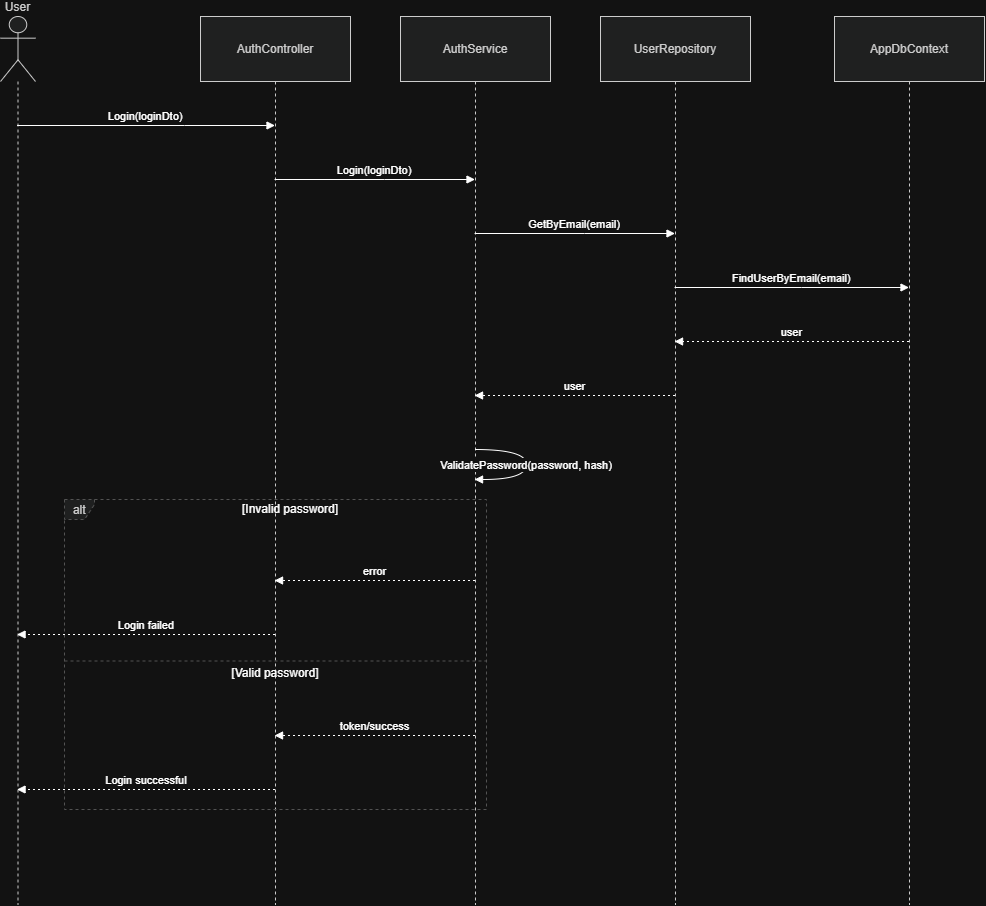

The diagram above was exported from draw.io. Its source (the exported page's mxGraphModel, read from the mxfile embedded in the PNG):
<mxGraphModel dx="1046" dy="940" grid="1" gridSize="10" guides="1" tooltips="1" connect="1" arrows="1" fold="1" page="1" pageScale="1" pageWidth="850" pageHeight="1100" math="0" shadow="0">
  <root>
    <mxCell id="0" />
    <mxCell id="1" parent="0" />
    <mxCell id="sN399IyvOeDirA7s_1SE-1" parent="1" style="shape=umlLifeline;perimeter=lifelinePerimeter;whiteSpace=wrap;container=1;dropTarget=0;collapsible=0;recursiveResize=0;outlineConnect=0;portConstraint=eastwest;newEdgeStyle={&quot;edgeStyle&quot;:&quot;elbowEdgeStyle&quot;,&quot;elbow&quot;:&quot;vertical&quot;,&quot;curved&quot;:0,&quot;rounded&quot;:0};participant=umlActor;verticalAlign=bottom;labelPosition=center;verticalLabelPosition=top;align=center;size=65;fillColor=light-dark(#eeeeee,#1f2020);strokeColor=light-dark(#999999,#cccccc);fontColor=light-dark(#333333,#cccccc);" value="User" vertex="1">
      <mxGeometry height="888" width="35" x="20" y="20" as="geometry" />
    </mxCell>
    <mxCell id="sN399IyvOeDirA7s_1SE-2" parent="1" style="shape=umlLifeline;perimeter=lifelinePerimeter;whiteSpace=wrap;container=1;dropTarget=0;collapsible=0;recursiveResize=0;outlineConnect=0;portConstraint=eastwest;newEdgeStyle={&quot;edgeStyle&quot;:&quot;elbowEdgeStyle&quot;,&quot;elbow&quot;:&quot;vertical&quot;,&quot;curved&quot;:0,&quot;rounded&quot;:0};size=65;fillColor=light-dark(#eeeeee,#1f2020);strokeColor=light-dark(#999999,#cccccc);fontColor=light-dark(#333333,#cccccc);" value="AuthController" vertex="1">
      <mxGeometry height="888" width="150" x="220" y="20" as="geometry" />
    </mxCell>
    <mxCell id="sN399IyvOeDirA7s_1SE-3" parent="1" style="shape=umlLifeline;perimeter=lifelinePerimeter;whiteSpace=wrap;container=1;dropTarget=0;collapsible=0;recursiveResize=0;outlineConnect=0;portConstraint=eastwest;newEdgeStyle={&quot;edgeStyle&quot;:&quot;elbowEdgeStyle&quot;,&quot;elbow&quot;:&quot;vertical&quot;,&quot;curved&quot;:0,&quot;rounded&quot;:0};size=65;fillColor=light-dark(#eeeeee,#1f2020);strokeColor=light-dark(#999999,#cccccc);fontColor=light-dark(#333333,#cccccc);" value="AuthService" vertex="1">
      <mxGeometry height="888" width="150" x="420" y="20" as="geometry" />
    </mxCell>
    <mxCell id="sN399IyvOeDirA7s_1SE-4" parent="1" style="shape=umlLifeline;perimeter=lifelinePerimeter;whiteSpace=wrap;container=1;dropTarget=0;collapsible=0;recursiveResize=0;outlineConnect=0;portConstraint=eastwest;newEdgeStyle={&quot;edgeStyle&quot;:&quot;elbowEdgeStyle&quot;,&quot;elbow&quot;:&quot;vertical&quot;,&quot;curved&quot;:0,&quot;rounded&quot;:0};size=65;fillColor=light-dark(#eeeeee,#1f2020);strokeColor=light-dark(#999999,#cccccc);fontColor=light-dark(#333333,#cccccc);" value="UserRepository" vertex="1">
      <mxGeometry height="888" width="150" x="620" y="20" as="geometry" />
    </mxCell>
    <mxCell id="sN399IyvOeDirA7s_1SE-5" parent="1" style="shape=umlLifeline;perimeter=lifelinePerimeter;whiteSpace=wrap;container=1;dropTarget=0;collapsible=0;recursiveResize=0;outlineConnect=0;portConstraint=eastwest;newEdgeStyle={&quot;edgeStyle&quot;:&quot;elbowEdgeStyle&quot;,&quot;elbow&quot;:&quot;vertical&quot;,&quot;curved&quot;:0,&quot;rounded&quot;:0};size=65;fillColor=light-dark(#eeeeee,#1f2020);strokeColor=light-dark(#999999,#cccccc);fontColor=light-dark(#333333,#cccccc);" value="AppDbContext" vertex="1">
      <mxGeometry height="888" width="150" x="854" y="20" as="geometry" />
    </mxCell>
    <mxCell id="sN399IyvOeDirA7s_1SE-6" parent="1" style="shape=umlFrame;dashed=1;pointerEvents=0;dropTarget=0;strokeColor=#B3B3B3;height=20;width=30;fillColor=light-dark(#eeeeee,#1f2020);fontColor=light-dark(#333333,#cccccc);" value="alt" vertex="1">
      <mxGeometry height="310" width="422" x="84" y="503" as="geometry" />
    </mxCell>
    <mxCell id="sN399IyvOeDirA7s_1SE-7" parent="sN399IyvOeDirA7s_1SE-6" style="text;strokeColor=none;fillColor=none;align=center;verticalAlign=middle;whiteSpace=wrap;" value="[Invalid password]" vertex="1">
      <mxGeometry height="20" width="392" x="30" as="geometry" />
    </mxCell>
    <mxCell id="sN399IyvOeDirA7s_1SE-8" parent="sN399IyvOeDirA7s_1SE-6" style="shape=line;dashed=1;whiteSpace=wrap;verticalAlign=top;labelPosition=center;verticalLabelPosition=middle;align=center;strokeColor=#B3B3B3;" value="[Valid password]" vertex="1">
      <mxGeometry height="3" width="422" y="160" as="geometry" />
    </mxCell>
    <mxCell id="sN399IyvOeDirA7s_1SE-9" edge="1" parent="1" source="sN399IyvOeDirA7s_1SE-1" style="verticalAlign=bottom;edgeStyle=elbowEdgeStyle;elbow=vertical;curved=0;rounded=0;endArrow=block;" target="sN399IyvOeDirA7s_1SE-2" value="Login(loginDto)">
      <mxGeometry relative="1" as="geometry">
        <Array as="points">
          <mxPoint x="204" y="129" />
        </Array>
      </mxGeometry>
    </mxCell>
    <mxCell id="sN399IyvOeDirA7s_1SE-10" edge="1" parent="1" source="sN399IyvOeDirA7s_1SE-2" style="verticalAlign=bottom;edgeStyle=elbowEdgeStyle;elbow=vertical;curved=0;rounded=0;endArrow=block;" target="sN399IyvOeDirA7s_1SE-3" value="Login(loginDto)">
      <mxGeometry relative="1" as="geometry">
        <Array as="points">
          <mxPoint x="404" y="183" />
        </Array>
      </mxGeometry>
    </mxCell>
    <mxCell id="sN399IyvOeDirA7s_1SE-11" edge="1" parent="1" source="sN399IyvOeDirA7s_1SE-3" style="verticalAlign=bottom;edgeStyle=elbowEdgeStyle;elbow=vertical;curved=0;rounded=0;endArrow=block;" target="sN399IyvOeDirA7s_1SE-4" value="GetByEmail(email)">
      <mxGeometry relative="1" as="geometry">
        <Array as="points">
          <mxPoint x="604" y="237" />
        </Array>
      </mxGeometry>
    </mxCell>
    <mxCell id="sN399IyvOeDirA7s_1SE-12" edge="1" parent="1" source="sN399IyvOeDirA7s_1SE-4" style="verticalAlign=bottom;edgeStyle=elbowEdgeStyle;elbow=vertical;curved=0;rounded=0;endArrow=block;" target="sN399IyvOeDirA7s_1SE-5" value="FindUserByEmail(email)">
      <mxGeometry relative="1" as="geometry">
        <Array as="points">
          <mxPoint x="821" y="291" />
        </Array>
      </mxGeometry>
    </mxCell>
    <mxCell id="sN399IyvOeDirA7s_1SE-13" edge="1" parent="1" source="sN399IyvOeDirA7s_1SE-5" style="verticalAlign=bottom;edgeStyle=elbowEdgeStyle;elbow=vertical;curved=0;rounded=0;dashed=1;dashPattern=2 3;endArrow=block;" target="sN399IyvOeDirA7s_1SE-4" value="user">
      <mxGeometry relative="1" as="geometry">
        <Array as="points">
          <mxPoint x="824" y="345" />
        </Array>
      </mxGeometry>
    </mxCell>
    <mxCell id="sN399IyvOeDirA7s_1SE-14" edge="1" parent="1" source="sN399IyvOeDirA7s_1SE-4" style="verticalAlign=bottom;edgeStyle=elbowEdgeStyle;elbow=vertical;curved=0;rounded=0;dashed=1;dashPattern=2 3;endArrow=block;" target="sN399IyvOeDirA7s_1SE-3" value="user">
      <mxGeometry relative="1" as="geometry">
        <Array as="points">
          <mxPoint x="607" y="399" />
        </Array>
      </mxGeometry>
    </mxCell>
    <mxCell id="sN399IyvOeDirA7s_1SE-15" edge="1" parent="1" source="sN399IyvOeDirA7s_1SE-3" style="curved=1;endArrow=block;rounded=0;" target="sN399IyvOeDirA7s_1SE-3" value="ValidatePassword(password, hash)">
      <mxGeometry relative="1" as="geometry">
        <Array as="points">
          <mxPoint x="546" y="453" />
          <mxPoint x="546" y="483" />
        </Array>
      </mxGeometry>
    </mxCell>
    <mxCell id="sN399IyvOeDirA7s_1SE-16" edge="1" parent="1" source="sN399IyvOeDirA7s_1SE-3" style="verticalAlign=bottom;edgeStyle=elbowEdgeStyle;elbow=vertical;curved=0;rounded=0;dashed=1;dashPattern=2 3;endArrow=block;" target="sN399IyvOeDirA7s_1SE-2" value="error">
      <mxGeometry relative="1" as="geometry">
        <Array as="points">
          <mxPoint x="407" y="584" />
        </Array>
      </mxGeometry>
    </mxCell>
    <mxCell id="sN399IyvOeDirA7s_1SE-17" edge="1" parent="1" source="sN399IyvOeDirA7s_1SE-2" style="verticalAlign=bottom;edgeStyle=elbowEdgeStyle;elbow=vertical;curved=0;rounded=0;dashed=1;dashPattern=2 3;endArrow=block;" target="sN399IyvOeDirA7s_1SE-1" value="Login failed">
      <mxGeometry relative="1" as="geometry">
        <Array as="points">
          <mxPoint x="207" y="638" />
        </Array>
      </mxGeometry>
    </mxCell>
    <mxCell id="sN399IyvOeDirA7s_1SE-18" edge="1" parent="1" source="sN399IyvOeDirA7s_1SE-3" style="verticalAlign=bottom;edgeStyle=elbowEdgeStyle;elbow=vertical;curved=0;rounded=0;dashed=1;dashPattern=2 3;endArrow=block;" target="sN399IyvOeDirA7s_1SE-2" value="token/success">
      <mxGeometry relative="1" as="geometry">
        <Array as="points">
          <mxPoint x="407" y="739" />
        </Array>
      </mxGeometry>
    </mxCell>
    <mxCell id="sN399IyvOeDirA7s_1SE-19" edge="1" parent="1" source="sN399IyvOeDirA7s_1SE-2" style="verticalAlign=bottom;edgeStyle=elbowEdgeStyle;elbow=vertical;curved=0;rounded=0;dashed=1;dashPattern=2 3;endArrow=block;" target="sN399IyvOeDirA7s_1SE-1" value="Login successful">
      <mxGeometry relative="1" as="geometry">
        <Array as="points">
          <mxPoint x="207" y="793" />
        </Array>
      </mxGeometry>
    </mxCell>
  </root>
</mxGraphModel>